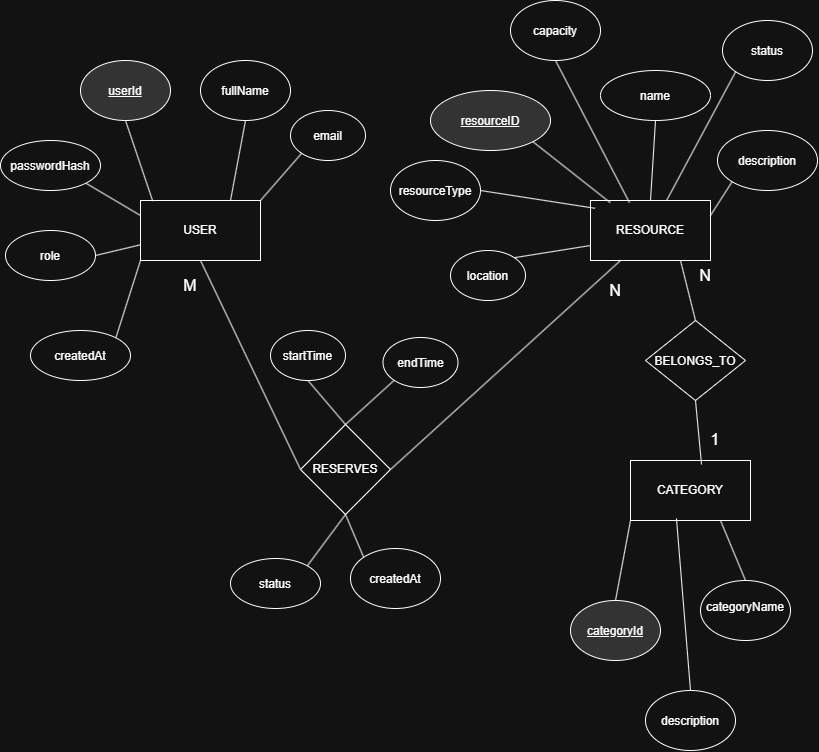

The diagram above was exported from draw.io. Its source (the exported page's mxGraphModel, read from the mxfile embedded in the PNG):
<mxGraphModel dx="2538" dy="1140" grid="1" gridSize="10" guides="1" tooltips="1" connect="1" arrows="1" fold="1" page="1" pageScale="1" pageWidth="827" pageHeight="1169" math="0" shadow="0">
  <root>
    <mxCell id="0" />
    <mxCell id="1" parent="0" />
    <mxCell id="XEKa5DNTKj82glBifjrD-38" edge="1" parent="1" source="XEKa5DNTKj82glBifjrD-1" style="edgeStyle=none;rounded=0;orthogonalLoop=1;jettySize=auto;html=1;exitX=0.5;exitY=1;exitDx=0;exitDy=0;entryX=0;entryY=0.5;entryDx=0;entryDy=0;endArrow=none;endFill=0;" target="XEKa5DNTKj82glBifjrD-37">
      <mxGeometry relative="1" as="geometry" />
    </mxCell>
    <mxCell id="XEKa5DNTKj82glBifjrD-1" parent="1" style="rounded=0;whiteSpace=wrap;html=1;" value="USER" vertex="1">
      <mxGeometry height="60" width="120" x="150" y="270" as="geometry" />
    </mxCell>
    <mxCell id="XEKa5DNTKj82glBifjrD-2" parent="1" style="ellipse;whiteSpace=wrap;html=1;shapeInside=1;fillColor=light-dark(#FFFFFF,#333333);" value="&lt;u&gt;userId&lt;/u&gt;" vertex="1">
      <mxGeometry height="60" width="90" x="90" y="130" as="geometry" />
    </mxCell>
    <mxCell id="XEKa5DNTKj82glBifjrD-22" edge="1" parent="1" source="XEKa5DNTKj82glBifjrD-3" style="edgeStyle=none;rounded=0;orthogonalLoop=1;jettySize=auto;html=1;exitX=0.5;exitY=1;exitDx=0;exitDy=0;entryX=0.75;entryY=0;entryDx=0;entryDy=0;endArrow=none;endFill=0;" target="XEKa5DNTKj82glBifjrD-1">
      <mxGeometry relative="1" as="geometry" />
    </mxCell>
    <mxCell id="XEKa5DNTKj82glBifjrD-3" parent="1" style="ellipse;whiteSpace=wrap;html=1;shapeInside=1;" value="fullName" vertex="1">
      <mxGeometry height="60" width="90" x="210" y="130" as="geometry" />
    </mxCell>
    <mxCell id="XEKa5DNTKj82glBifjrD-4" parent="1" style="ellipse;whiteSpace=wrap;html=1;shapeInside=1;" value="email" vertex="1">
      <mxGeometry height="50" width="75" x="300" y="180" as="geometry" />
    </mxCell>
    <mxCell id="XEKa5DNTKj82glBifjrD-24" edge="1" parent="1" source="XEKa5DNTKj82glBifjrD-6" style="edgeStyle=none;rounded=0;orthogonalLoop=1;jettySize=auto;html=1;exitX=1;exitY=1;exitDx=0;exitDy=0;entryX=0;entryY=0.25;entryDx=0;entryDy=0;endArrow=none;endFill=0;" target="XEKa5DNTKj82glBifjrD-1">
      <mxGeometry relative="1" as="geometry" />
    </mxCell>
    <mxCell id="XEKa5DNTKj82glBifjrD-6" parent="1" style="ellipse;whiteSpace=wrap;html=1;shapeInside=1;" value="passwordHash" vertex="1">
      <mxGeometry height="50" width="100" x="10" y="210" as="geometry" />
    </mxCell>
    <mxCell id="XEKa5DNTKj82glBifjrD-25" edge="1" parent="1" source="XEKa5DNTKj82glBifjrD-7" style="edgeStyle=none;rounded=0;orthogonalLoop=1;jettySize=auto;html=1;exitX=1;exitY=0.5;exitDx=0;exitDy=0;endArrow=none;endFill=0;" target="XEKa5DNTKj82glBifjrD-1">
      <mxGeometry relative="1" as="geometry" />
    </mxCell>
    <mxCell id="XEKa5DNTKj82glBifjrD-7" parent="1" style="ellipse;whiteSpace=wrap;html=1;shapeInside=1;" value="role" vertex="1">
      <mxGeometry height="50" width="90" x="15" y="300" as="geometry" />
    </mxCell>
    <mxCell id="XEKa5DNTKj82glBifjrD-26" edge="1" parent="1" source="XEKa5DNTKj82glBifjrD-8" style="edgeStyle=none;rounded=0;orthogonalLoop=1;jettySize=auto;html=1;exitX=1;exitY=0;exitDx=0;exitDy=0;entryX=0;entryY=1;entryDx=0;entryDy=0;endArrow=none;endFill=0;" target="XEKa5DNTKj82glBifjrD-1">
      <mxGeometry relative="1" as="geometry" />
    </mxCell>
    <mxCell id="XEKa5DNTKj82glBifjrD-8" parent="1" style="ellipse;whiteSpace=wrap;html=1;shapeInside=1;" value="createdAt" vertex="1">
      <mxGeometry height="50" width="100" x="40" y="400" as="geometry" />
    </mxCell>
    <mxCell id="XEKa5DNTKj82glBifjrD-49" edge="1" parent="1" source="XEKa5DNTKj82glBifjrD-9" style="edgeStyle=none;rounded=0;orthogonalLoop=1;jettySize=auto;html=1;exitX=0.75;exitY=1;exitDx=0;exitDy=0;entryX=0.5;entryY=0;entryDx=0;entryDy=0;endArrow=none;endFill=0;" target="XEKa5DNTKj82glBifjrD-48">
      <mxGeometry relative="1" as="geometry" />
    </mxCell>
    <mxCell id="XEKa5DNTKj82glBifjrD-9" parent="1" style="rounded=0;whiteSpace=wrap;html=1;" value="RESOURCE" vertex="1">
      <mxGeometry height="60" width="120" x="600" y="270" as="geometry" />
    </mxCell>
    <mxCell id="XEKa5DNTKj82glBifjrD-10" parent="1" style="ellipse;whiteSpace=wrap;html=1;shapeInside=1;fillColor=light-dark(#FFFFFF,#333333);" value="&lt;u&gt;resourceID&lt;/u&gt;" vertex="1">
      <mxGeometry height="60" width="120" x="440" y="160" as="geometry" />
    </mxCell>
    <mxCell id="XEKa5DNTKj82glBifjrD-31" edge="1" parent="1" source="XEKa5DNTKj82glBifjrD-11" style="edgeStyle=none;rounded=0;orthogonalLoop=1;jettySize=auto;html=1;exitX=0.5;exitY=1;exitDx=0;exitDy=0;entryX=0.5;entryY=0;entryDx=0;entryDy=0;endArrow=none;endFill=0;" target="XEKa5DNTKj82glBifjrD-9">
      <mxGeometry relative="1" as="geometry" />
    </mxCell>
    <mxCell id="XEKa5DNTKj82glBifjrD-11" parent="1" style="ellipse;whiteSpace=wrap;html=1;shapeInside=1;" value="name" vertex="1">
      <mxGeometry height="50" width="110" x="610" y="140" as="geometry" />
    </mxCell>
    <mxCell id="XEKa5DNTKj82glBifjrD-33" edge="1" parent="1" source="XEKa5DNTKj82glBifjrD-12" style="edgeStyle=none;rounded=0;orthogonalLoop=1;jettySize=auto;html=1;exitX=0;exitY=1;exitDx=0;exitDy=0;entryX=1;entryY=0.25;entryDx=0;entryDy=0;endArrow=none;endFill=0;" target="XEKa5DNTKj82glBifjrD-9">
      <mxGeometry relative="1" as="geometry" />
    </mxCell>
    <mxCell id="XEKa5DNTKj82glBifjrD-12" parent="1" style="ellipse;whiteSpace=wrap;html=1;shapeInside=1;" value="description" vertex="1">
      <mxGeometry height="60" width="100" x="727" y="200" as="geometry" />
    </mxCell>
    <mxCell id="XEKa5DNTKj82glBifjrD-13" parent="1" style="ellipse;whiteSpace=wrap;html=1;shapeInside=1;" value="resourceType" vertex="1">
      <mxGeometry height="60" width="90" x="400" y="230" as="geometry" />
    </mxCell>
    <mxCell id="XEKa5DNTKj82glBifjrD-27" edge="1" parent="1" source="XEKa5DNTKj82glBifjrD-14" style="edgeStyle=none;rounded=0;orthogonalLoop=1;jettySize=auto;html=1;exitX=1;exitY=0;exitDx=0;exitDy=0;entryX=0;entryY=0.75;entryDx=0;entryDy=0;endArrow=none;endFill=0;" target="XEKa5DNTKj82glBifjrD-9">
      <mxGeometry relative="1" as="geometry" />
    </mxCell>
    <mxCell id="XEKa5DNTKj82glBifjrD-14" parent="1" style="ellipse;whiteSpace=wrap;html=1;shapeInside=1;" value="location" vertex="1">
      <mxGeometry height="50" width="75" x="460" y="320" as="geometry" />
    </mxCell>
    <mxCell id="XEKa5DNTKj82glBifjrD-15" parent="1" style="ellipse;whiteSpace=wrap;html=1;shapeInside=1;" value="capacity" vertex="1">
      <mxGeometry height="60" width="90" x="520" y="70" as="geometry" />
    </mxCell>
    <mxCell id="XEKa5DNTKj82glBifjrD-32" edge="1" parent="1" source="XEKa5DNTKj82glBifjrD-16" style="edgeStyle=none;rounded=0;orthogonalLoop=1;jettySize=auto;html=1;exitX=0;exitY=1;exitDx=0;exitDy=0;endArrow=none;endFill=0;" target="XEKa5DNTKj82glBifjrD-9">
      <mxGeometry relative="1" as="geometry" />
    </mxCell>
    <mxCell id="XEKa5DNTKj82glBifjrD-16" parent="1" style="ellipse;whiteSpace=wrap;html=1;shapeInside=1;" value="status" vertex="1">
      <mxGeometry height="60" width="90" x="732" y="90" as="geometry" />
    </mxCell>
    <mxCell id="XEKa5DNTKj82glBifjrD-17" parent="1" style="rounded=0;whiteSpace=wrap;html=1;" value="CATEGORY" vertex="1">
      <mxGeometry height="60" width="120" x="640" y="530" as="geometry" />
    </mxCell>
    <mxCell id="XEKa5DNTKj82glBifjrD-34" edge="1" parent="1" source="XEKa5DNTKj82glBifjrD-18" style="edgeStyle=none;rounded=0;orthogonalLoop=1;jettySize=auto;html=1;exitX=0.5;exitY=0;exitDx=0;exitDy=0;entryX=0;entryY=1;entryDx=0;entryDy=0;endArrow=none;endFill=0;" target="XEKa5DNTKj82glBifjrD-17">
      <mxGeometry relative="1" as="geometry" />
    </mxCell>
    <mxCell id="XEKa5DNTKj82glBifjrD-18" parent="1" style="ellipse;whiteSpace=wrap;html=1;shapeInside=1;fillColor=light-dark(#FFFFFF,#333333);" value="&lt;u&gt;categoryId&lt;/u&gt;" vertex="1">
      <mxGeometry height="60" width="90" x="580" y="670" as="geometry" />
    </mxCell>
    <mxCell id="XEKa5DNTKj82glBifjrD-35" edge="1" parent="1" source="XEKa5DNTKj82glBifjrD-19" style="edgeStyle=none;rounded=0;orthogonalLoop=1;jettySize=auto;html=1;exitX=0.5;exitY=0;exitDx=0;exitDy=0;entryX=0.75;entryY=1;entryDx=0;entryDy=0;endArrow=none;endFill=0;" target="XEKa5DNTKj82glBifjrD-17">
      <mxGeometry relative="1" as="geometry" />
    </mxCell>
    <mxCell id="XEKa5DNTKj82glBifjrD-19" parent="1" style="ellipse;whiteSpace=wrap;html=1;shapeInside=1;" value="categoryName" vertex="1">
      <mxGeometry height="60" width="90" x="710" y="650" as="geometry" />
    </mxCell>
    <mxCell id="XEKa5DNTKj82glBifjrD-20" parent="1" style="ellipse;whiteSpace=wrap;html=1;shapeInside=1;" value="description" vertex="1">
      <mxGeometry height="60" width="90" x="655" y="760" as="geometry" />
    </mxCell>
    <mxCell id="XEKa5DNTKj82glBifjrD-21" edge="1" parent="1" source="XEKa5DNTKj82glBifjrD-2" style="edgeStyle=none;rounded=0;orthogonalLoop=1;jettySize=auto;html=1;exitX=0.5;exitY=1;exitDx=0;exitDy=0;entryX=0.102;entryY=0.01;entryDx=0;entryDy=0;entryPerimeter=0;endArrow=none;endFill=0;" target="XEKa5DNTKj82glBifjrD-1">
      <mxGeometry relative="1" as="geometry" />
    </mxCell>
    <mxCell id="XEKa5DNTKj82glBifjrD-23" edge="1" parent="1" source="XEKa5DNTKj82glBifjrD-4" style="edgeStyle=none;rounded=0;orthogonalLoop=1;jettySize=auto;html=1;exitX=0;exitY=1;exitDx=0;exitDy=0;entryX=1;entryY=0;entryDx=0;entryDy=0;endArrow=none;endFill=0;" target="XEKa5DNTKj82glBifjrD-1">
      <mxGeometry relative="1" as="geometry" />
    </mxCell>
    <mxCell id="XEKa5DNTKj82glBifjrD-28" edge="1" parent="1" source="XEKa5DNTKj82glBifjrD-13" style="edgeStyle=none;rounded=0;orthogonalLoop=1;jettySize=auto;html=1;exitX=1;exitY=0.5;exitDx=0;exitDy=0;entryX=0.038;entryY=0.13;entryDx=0;entryDy=0;entryPerimeter=0;endArrow=none;endFill=0;" target="XEKa5DNTKj82glBifjrD-9">
      <mxGeometry relative="1" as="geometry" />
    </mxCell>
    <mxCell id="XEKa5DNTKj82glBifjrD-29" edge="1" parent="1" source="XEKa5DNTKj82glBifjrD-10" style="edgeStyle=none;rounded=0;orthogonalLoop=1;jettySize=auto;html=1;exitX=1;exitY=1;exitDx=0;exitDy=0;entryX=0.165;entryY=0.037;entryDx=0;entryDy=0;entryPerimeter=0;endArrow=none;endFill=0;" target="XEKa5DNTKj82glBifjrD-9">
      <mxGeometry relative="1" as="geometry" />
    </mxCell>
    <mxCell id="XEKa5DNTKj82glBifjrD-30" edge="1" parent="1" source="XEKa5DNTKj82glBifjrD-15" style="edgeStyle=none;rounded=0;orthogonalLoop=1;jettySize=auto;html=1;exitX=0.5;exitY=1;exitDx=0;exitDy=0;entryX=0.325;entryY=0.037;entryDx=0;entryDy=0;entryPerimeter=0;endArrow=none;endFill=0;" target="XEKa5DNTKj82glBifjrD-9">
      <mxGeometry relative="1" as="geometry" />
    </mxCell>
    <mxCell id="XEKa5DNTKj82glBifjrD-36" edge="1" parent="1" source="XEKa5DNTKj82glBifjrD-20" style="edgeStyle=none;rounded=0;orthogonalLoop=1;jettySize=auto;html=1;exitX=0.5;exitY=0;exitDx=0;exitDy=0;entryX=0.383;entryY=0.966;entryDx=0;entryDy=0;entryPerimeter=0;endArrow=none;endFill=0;" target="XEKa5DNTKj82glBifjrD-17">
      <mxGeometry relative="1" as="geometry" />
    </mxCell>
    <mxCell id="XEKa5DNTKj82glBifjrD-39" edge="1" parent="1" source="XEKa5DNTKj82glBifjrD-37" style="edgeStyle=none;rounded=0;orthogonalLoop=1;jettySize=auto;html=1;exitX=1;exitY=0.5;exitDx=0;exitDy=0;entryX=0.25;entryY=1;entryDx=0;entryDy=0;endArrow=none;endFill=0;" target="XEKa5DNTKj82glBifjrD-9">
      <mxGeometry relative="1" as="geometry" />
    </mxCell>
    <mxCell id="XEKa5DNTKj82glBifjrD-37" parent="1" style="rhombus;whiteSpace=wrap;html=1;shapeInside=1;" value="RESERVES" vertex="1">
      <mxGeometry height="90" width="90" x="310" y="494" as="geometry" />
    </mxCell>
    <mxCell id="XEKa5DNTKj82glBifjrD-44" edge="1" parent="1" source="XEKa5DNTKj82glBifjrD-40" style="edgeStyle=none;rounded=0;orthogonalLoop=1;jettySize=auto;html=1;exitX=0.5;exitY=1;exitDx=0;exitDy=0;entryX=0.5;entryY=0;entryDx=0;entryDy=0;endArrow=none;endFill=0;" target="XEKa5DNTKj82glBifjrD-37">
      <mxGeometry relative="1" as="geometry" />
    </mxCell>
    <mxCell id="XEKa5DNTKj82glBifjrD-40" parent="1" style="ellipse;whiteSpace=wrap;html=1;shapeInside=1;" value="startTime" vertex="1">
      <mxGeometry height="50" width="75" x="280" y="400" as="geometry" />
    </mxCell>
    <mxCell id="XEKa5DNTKj82glBifjrD-45" edge="1" parent="1" source="XEKa5DNTKj82glBifjrD-41" style="edgeStyle=none;rounded=0;orthogonalLoop=1;jettySize=auto;html=1;exitX=0;exitY=1;exitDx=0;exitDy=0;entryX=0.5;entryY=0;entryDx=0;entryDy=0;endArrow=none;endFill=0;" target="XEKa5DNTKj82glBifjrD-37">
      <mxGeometry relative="1" as="geometry" />
    </mxCell>
    <mxCell id="XEKa5DNTKj82glBifjrD-41" parent="1" style="ellipse;whiteSpace=wrap;html=1;shapeInside=1;" value="endTime" vertex="1">
      <mxGeometry height="50" width="75" x="392.5" y="407" as="geometry" />
    </mxCell>
    <mxCell id="XEKa5DNTKj82glBifjrD-46" edge="1" parent="1" source="XEKa5DNTKj82glBifjrD-42" style="edgeStyle=none;rounded=0;orthogonalLoop=1;jettySize=auto;html=1;exitX=1;exitY=0;exitDx=0;exitDy=0;entryX=0.5;entryY=1;entryDx=0;entryDy=0;endArrow=none;endFill=0;" target="XEKa5DNTKj82glBifjrD-37">
      <mxGeometry relative="1" as="geometry" />
    </mxCell>
    <mxCell id="XEKa5DNTKj82glBifjrD-42" parent="1" style="ellipse;whiteSpace=wrap;html=1;shapeInside=1;" value="status" vertex="1">
      <mxGeometry height="50" width="90" x="240" y="628" as="geometry" />
    </mxCell>
    <mxCell id="XEKa5DNTKj82glBifjrD-47" edge="1" parent="1" source="XEKa5DNTKj82glBifjrD-43" style="edgeStyle=none;rounded=0;orthogonalLoop=1;jettySize=auto;html=1;exitX=0;exitY=0;exitDx=0;exitDy=0;entryX=0.5;entryY=1;entryDx=0;entryDy=0;endArrow=none;endFill=0;" target="XEKa5DNTKj82glBifjrD-37">
      <mxGeometry relative="1" as="geometry" />
    </mxCell>
    <mxCell id="XEKa5DNTKj82glBifjrD-43" parent="1" style="ellipse;whiteSpace=wrap;html=1;shapeInside=1;" value="createdAt" vertex="1">
      <mxGeometry height="60" width="90" x="360" y="618" as="geometry" />
    </mxCell>
    <mxCell id="XEKa5DNTKj82glBifjrD-48" parent="1" style="rhombus;whiteSpace=wrap;html=1;shapeInside=1;" value="BELONGS_TO" vertex="1">
      <mxGeometry height="80" width="100" x="655" y="390" as="geometry" />
    </mxCell>
    <mxCell id="XEKa5DNTKj82glBifjrD-50" edge="1" parent="1" source="XEKa5DNTKj82glBifjrD-48" style="edgeStyle=none;rounded=0;orthogonalLoop=1;jettySize=auto;html=1;exitX=0.5;exitY=1;exitDx=0;exitDy=0;entryX=0.592;entryY=0.066;entryDx=0;entryDy=0;entryPerimeter=0;endArrow=none;endFill=0;" target="XEKa5DNTKj82glBifjrD-17">
      <mxGeometry relative="1" as="geometry" />
    </mxCell>
    <mxCell id="XEKa5DNTKj82glBifjrD-51" parent="1" style="text;html=1;whiteSpace=wrap;strokeColor=none;fillColor=none;align=center;verticalAlign=middle;rounded=0;" value="&lt;font size=&quot;3&quot;&gt;M&lt;/font&gt;" vertex="1">
      <mxGeometry height="30" width="60" x="170" y="340" as="geometry" />
    </mxCell>
    <mxCell id="XEKa5DNTKj82glBifjrD-53" parent="1" style="text;html=1;whiteSpace=wrap;strokeColor=none;fillColor=none;align=center;verticalAlign=middle;rounded=0;" value="&lt;font size=&quot;3&quot;&gt;N&lt;/font&gt;" vertex="1">
      <mxGeometry height="30" width="60" x="595" y="345" as="geometry" />
    </mxCell>
    <mxCell id="XEKa5DNTKj82glBifjrD-54" parent="1" style="text;html=1;whiteSpace=wrap;strokeColor=none;fillColor=none;align=center;verticalAlign=middle;rounded=0;" value="&lt;font size=&quot;3&quot;&gt;1&lt;/font&gt;" vertex="1">
      <mxGeometry height="30" width="60" x="695" y="494" as="geometry" />
    </mxCell>
    <mxCell id="XEKa5DNTKj82glBifjrD-55" parent="1" style="text;html=1;whiteSpace=wrap;strokeColor=none;fillColor=none;align=center;verticalAlign=middle;rounded=0;" value="&lt;font size=&quot;3&quot;&gt;N&lt;/font&gt;" vertex="1">
      <mxGeometry height="30" width="60" x="685" y="330" as="geometry" />
    </mxCell>
  </root>
</mxGraphModel>